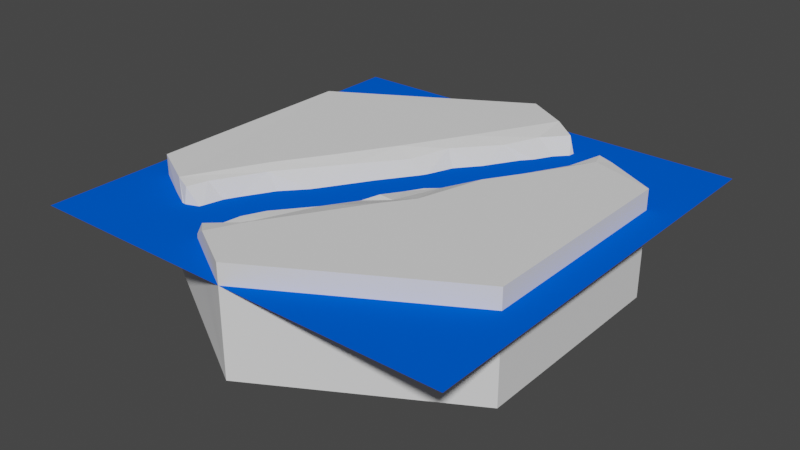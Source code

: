 # Source: hexRiverStraight1.blend  (saved by Blender 2.80.75; exported with 4.5.12 LTS)
import bpy
from mathutils import Matrix  # noqa: F401  (used for matrix-valued properties, if any)

bpy.ops.wm.read_factory_settings(use_empty=True)
scene = bpy.context.scene
scene.name = 'Scene'

# ---- collections
col_collection = bpy.data.collections.new('Collection'); scene.collection.children.link(col_collection)

# ---- materials (node trees are filled in below, after node groups)
mat_material = bpy.data.materials.new('Material')
mat_material.use_transparent_shadow = False
mat_material.diffuse_color = (0.0, 0.104, 0.8, 1.0)

# ---- material node trees

# ---- world
world_world = bpy.data.worlds.new('World'); scene.world = world_world
world_world.use_nodes = True; world_world.node_tree.nodes.clear()
_N = world_world.node_tree.nodes; _L = world_world.node_tree.links
n0 = _N.new('ShaderNodeOutputWorld'); n0.name = 'World Output'; n0.location = (300, 300)
n1 = _N.new('ShaderNodeBackground'); n1.name = 'Background'; n1.location = (10, 300)
n1.inputs[0].default_value = (0.05088, 0.05088, 0.05088, 1.0)
_L.new(n1.outputs[0], n0.inputs[0])
n0.is_active_output = True
world_world.color = (0.05088, 0.05088, 0.05088)
world_world.use_sun_shadow = False
world_world.sun_shadow_jitter_overblur = 0.0

# ---- meshes
me_circle = bpy.data.meshes.new('Circle')
me_circle.from_pydata([(0.4295, 0.5193, -0.08694), (0.5405, 0.6721, -0.004677), (0.3634, 0.7158, -0.1633), (0.385, 0.5073, -0.1251), (0.1281, 0.5579, -0.03095), (0.1554, 0.4328, -0.1355), (0.3349, 0.3675, -0.08867), (-0.5922, -0.6326, -0.02035), (0.4201, 0.3298, -0.0005837), (0.36, 0.3199, -0.02405), (0.1393, 0.1108, -0.117), (0.254, 0.2243, -0.08498), (0.2798, 0.565, -0.1779), (0.2192, -0.1529, -0.001003), (0.4357, 0.5666, -0.1703), (0.01137, -0.1045, -0.1283), (0.3081, 0.8144, -0.02039), (0.1209, -0.1904, -0.0235), (0.1287, -0.2789, -0.0005716), (0.3234, 0.7974, -0.05913), (0.02704, 0.3265, -0.1003), (0.4281, 0.7242, -0.1626), (0.04487, -0.1784, -0.02738), (-0.1033, -0.171, -0.1399), (-0.01762, 0.4811, -0.001364), (-0.151, -0.3353, -0.1172), (-0.2365, -0.01788, -0.02831), (0.5474, 0.6769, -0.09637), (-0.1513, -0.5992, -0.03631), (-0.2091, -0.5547, -0.0371), (-0.3255, -0.8103, -0.07441), (-0.2652, -0.6407, -0.04487), (-0.2977, -0.7405, -0.05619), (-0.3233, -0.04226, -0.0009291), (-0.4428, -0.6555, -0.1497), (0.3775, 0.6376, -0.2103), (-0.4756, -0.2787, -0.0008753), (-0.1733, 0.204, -0.001129), (-0.4445, -0.3177, -0.02072), (0.2038, 0.8821, -0.0002118), (0.4669, 0.6238, -0.09235), (0.617, 0.6437, -0.006858), (-0.3013, -0.5906, -0.1163), (7.125e-05, 1.0, -0.4992), (-0.6548, -0.6137, -0.00225), (-0.5622, -0.5409, -0.01864), (-0.007782, 0.001586, -0.1462), (-0.2935, -0.8094, -0.0176), (-0.3945, -0.6844, -0.1452), (-0.4492, -0.7381, -0.2211), (-0.8651, -0.5024, 0.001863), (-0.866, -0.5, -0.4992), (-0.5936, -0.6473, -0.1083), (-0.2184, -0.8737, 4.205e-05), (0.1078, 0.2159, -0.1385), (-0.3605, -0.7892, -0.1722), (1.064e-07, -1.0, -7.669e-17), (-0.1465, -0.7218, -0.0009086), (-0.3384, -0.5349, -0.1488), (-0.2411, -0.4188, -0.1427), (0.3006, 0.1541, -0.004291), (-0.5206, -0.6202, -0.1109), (-0.3958, -0.3213, -0.09434), (-0.5689, -0.6707, -0.1794), (-0.2919, -0.2108, -0.1011), (-0.2526, -0.322, -0.1364), (-0.07506, -0.4028, -0.03243), (-0.1583, 0.003645, -0.09953), (0.1754, 0.04355, -0.04056), (0.2043, 0.2763, -0.1321), (-0.866, 0.5, 9.038e-17), (-0.02109, -0.2191, -0.05914), (-0.1005, 0.188, -0.03862), (0.127, -0.002852, -0.03916), (-0.4892, -0.5086, -0.1166), (0.1055, 0.435, -0.08978), (0.08582, -0.07451, -0.03908), (0.238, 0.4534, -0.1477), (-0.023, 0.3564, -0.02266), (0.479, 0.5366, -0.02267), (0.3617, 0.7868, -0.1437), (0.2084, 0.7153, -0.02429), (0.4818, 0.7197, -0.2064), (0.428, 0.6391, -0.1917), (0.4506, 0.7027, -0.1337), (0.5043, 0.6606, -0.03223), (0.2814, 0.6138, -0.1687), (0.5692, 0.5931, 0.0002879), (-0.02168, 0.1831, -0.1083), (0.866, 0.5, -3.377e-16), (-1.121e-08, 1.0, 3.997e-18), (0.866, -0.5, 0.0), (0.866, 0.5, -0.4992), (0.866, -0.5, -0.4992), (1.081e-07, -1.0, -0.4992), (-0.866, 0.5, -0.4992)], [], [(85, 1, 27), (79, 1, 85), (29, 66, 25), (66, 29, 28), (33, 36, 26), (16, 19, 80), (79, 40, 0), (0, 14, 3), (80, 43, 90), (86, 35, 2), (87, 79, 8), (9, 8, 79), (87, 89, 41), (35, 3, 14), (21, 2, 35), (35, 12, 3), (80, 19, 2), (27, 41, 82), (78, 72, 88), (14, 83, 35), (2, 81, 4), (80, 90, 39), (41, 92, 82), (11, 9, 6), (3, 6, 0), (34, 52, 63), (82, 43, 80), (9, 79, 0), (86, 2, 4), (40, 79, 85), (80, 21, 82), (35, 86, 12), (3, 77, 6), (8, 9, 60), (84, 40, 27), (7, 45, 44), (83, 84, 21), (20, 5, 75), (5, 86, 75), (2, 19, 81), (78, 88, 20), (5, 12, 86), (16, 39, 81), (69, 10, 11), (24, 70, 37), (77, 5, 69), (36, 44, 38), (87, 8, 91), (69, 11, 6), (3, 12, 77), (24, 37, 78), (6, 77, 69), (69, 5, 54), (20, 88, 54), (9, 11, 60), (54, 10, 69), (46, 54, 88), (74, 45, 61), (17, 22, 71), (6, 9, 0), (8, 60, 91), (46, 15, 10), (26, 67, 72), (11, 10, 60), (88, 72, 67), (67, 23, 46), (71, 15, 23), (67, 26, 64), (13, 68, 17), (10, 68, 60), (65, 25, 23), (83, 21, 35), (52, 44, 63), (60, 68, 13), (42, 29, 25), (91, 18, 57), (42, 34, 48), (73, 15, 76), (74, 34, 65), (66, 71, 25), (68, 76, 17), (76, 68, 73), (38, 74, 62), (65, 34, 58), (25, 65, 59), (65, 64, 62), (10, 73, 68), (73, 10, 15), (42, 25, 59), (52, 34, 61), (38, 62, 64), (65, 62, 74), (30, 32, 55), (18, 66, 57), (59, 58, 42), (60, 13, 91), (31, 28, 29), (53, 47, 30), (55, 32, 48), (40, 14, 0), (13, 18, 91), (30, 47, 32), (22, 76, 15), (22, 15, 71), (17, 66, 18), (17, 18, 13), (49, 48, 34), (87, 41, 1), (47, 53, 57), (21, 84, 82), (66, 28, 57), (71, 23, 25), (85, 27, 40), (52, 7, 44), (58, 59, 65), (74, 61, 34), (84, 83, 40), (4, 78, 75), (5, 77, 12), (83, 14, 40), (78, 4, 24), (86, 4, 75), (5, 20, 54), (21, 80, 2), (1, 79, 87), (74, 38, 45), (63, 49, 34), (50, 63, 44), (50, 44, 70), (44, 45, 38), (76, 22, 17), (88, 67, 46), (54, 46, 10), (27, 82, 84), (92, 41, 89), (41, 27, 1), (37, 33, 26), (33, 37, 70), (36, 33, 70), (36, 70, 44), (42, 32, 31), (57, 28, 32), (94, 30, 55), (49, 55, 48), (32, 47, 57), (28, 31, 32), (42, 31, 29), (42, 48, 32), (49, 94, 55), (49, 51, 94), (51, 49, 63), (61, 7, 52), (7, 61, 45), (53, 30, 94), (56, 57, 53), (91, 57, 56), (53, 94, 56), (50, 70, 95), (26, 72, 37), (95, 51, 50), (58, 34, 42), (23, 64, 65), (56, 93, 91), (17, 71, 66), (64, 26, 38), (64, 23, 67), (51, 63, 50), (26, 36, 38), (94, 51, 92), (93, 56, 94), (20, 75, 78), (23, 15, 46), (39, 90, 70), (81, 39, 24), (82, 92, 43), (91, 89, 87), (4, 81, 24), (24, 39, 70), (78, 37, 72), (16, 80, 39), (16, 81, 19), (89, 91, 93), (92, 89, 93), (95, 43, 92), (90, 95, 70), (43, 95, 90), (51, 95, 92), (94, 92, 93)])
_uv = me_circle.uv_layers.new(name='UVMap')
_uv.uv.foreach_set('vector', [0.0, 0.0, 0.0, 0.0, 0.0, 0.0, 0.0, 0.0, 0.0, 0.0, 0.0, 0.0, 0.0, 0.0, 0.0, 0.0, 0.0, 0.0, 0.0, 0.0, 0.0, 0.0, 0.0, 0.0, 0.0, 0.0, 0.0, 0.0, 0.0, 0.0, 0.0, 0.0, 0.0, 0.0, 0.0, 0.0, 0.0, 0.0, 0.0, 0.0, 0.0, 0.0, 0.0, 0.0, 0.0, 0.0, 0.0, 0.0, 0.0, 0.0, 0.0, 0.0, 0.0, 0.0, 0.0, 0.0, 0.0, 0.0, 0.0, 0.0, 0.0, 0.0, 0.0, 0.0, 0.0, 0.0, 0.0, 0.0, 0.0, 0.0, 0.0, 0.0, 0.0, 0.0, 0.0, 0.0, 0.0, 0.0, 0.0, 0.0, 0.0, 0.0, 0.0, 0.0, 0.0, 0.0, 0.0, 0.0, 0.0, 0.0, 0.0, 0.0, 0.0, 0.0, 0.0, 0.0, 0.0, 0.0, 0.0, 0.0, 0.0, 0.0, 0.0, 0.0, 0.0, 0.0, 0.0, 0.0, 0.0, 0.0, 0.0, 0.0, 0.0, 0.0, 0.0, 0.0, 0.0, 0.0, 0.0, 0.0, 0.0, 0.0, 0.0, 0.0, 0.0, 0.0, 0.0, 0.0, 0.0, 0.0, 0.0, 0.0, 0.0, 0.0, 0.0, 0.0, 0.0, 0.0, 0.0, 0.0, 0.0, 0.0, 0.0, 0.0, 0.0, 0.0, 0.0, 0.0, 0.0, 0.0, 0.0, 0.0, 0.0, 0.0, 0.0, 0.0, 0.0, 0.0, 0.0, 0.0, 0.0, 0.0, 0.0, 0.0, 0.0, 0.0, 0.0, 0.0, 0.0, 0.0, 0.0, 0.0, 0.0, 0.0, 0.0, 0.0, 0.0, 0.0, 0.0, 0.0, 0.0, 0.0, 0.0, 0.0, 0.0, 0.0, 0.0, 0.0, 0.0, 0.0, 0.0, 0.0, 0.0, 0.0, 0.0, 0.0, 0.0, 0.0, 0.0, 0.0, 0.0, 0.0, 0.0, 0.0, 0.0, 0.0, 0.0, 0.0, 0.0, 0.0, 0.0, 0.0, 0.0, 0.0, 0.0, 0.0, 0.0, 0.0, 0.0, 0.0, 0.0, 0.0, 0.0, 0.0, 0.0, 0.0, 0.0, 0.0, 0.0, 0.0, 0.0, 0.0, 0.0, 0.0, 0.0, 0.0, 0.0, 0.0, 0.0, 0.0, 0.0, 0.0, 0.0, 0.0, 0.0, 0.0, 0.0, 0.0, 0.0, 0.0, 0.0, 0.0, 0.0, 0.0, 0.0, 0.0, 0.0, 0.0, 0.0, 0.0, 0.0, 0.0, 0.0, 0.0, 0.0, 0.0, 0.0, 0.0, 0.0, 0.0, 0.0, 0.0, 0.0, 0.0, 0.0, 0.0, 0.0, 0.0, 0.0, 0.0, 0.0, 0.0, 0.0, 0.0, 0.0, 0.0, 0.0, 0.0, 0.0, 0.0, 0.0, 0.0, 0.0, 0.0, 0.0, 0.0, 0.0, 0.0, 0.0, 0.0, 0.0, 0.0, 0.0, 0.0, 0.0, 0.0, 0.0, 0.0, 0.0, 0.0, 0.0, 0.0, 0.0, 0.0, 0.0, 0.0, 0.0, 0.0, 0.0, 0.0, 0.0, 0.0, 0.0, 0.0, 0.0, 0.0, 0.0, 0.0, 0.0, 0.0, 0.0, 0.0, 0.0, 0.0, 0.0, 0.0, 0.0, 0.0, 0.0, 0.0, 0.0, 0.0, 0.0, 0.0, 0.0, 0.0, 0.0, 0.0, 0.0, 0.0, 0.0, 0.0, 0.0, 0.0, 0.0, 0.0, 0.0, 0.0, 0.0, 0.0, 0.0, 0.0, 0.0, 0.0, 0.0, 0.0, 0.0, 0.0, 0.0, 0.0, 0.0, 0.0, 0.0, 0.0, 0.0, 0.0, 0.0, 0.0, 0.0, 0.0, 0.0, 0.0, 0.0, 0.0, 0.0, 0.0, 0.0, 0.0, 0.0, 0.0, 0.0, 0.0, 0.0, 0.0, 0.0, 0.0, 0.0, 0.0, 0.0, 0.0, 0.0, 0.0, 0.0, 0.0, 0.0, 0.0, 0.0, 0.0, 0.0, 0.0, 0.0, 0.0, 0.0, 0.0, 0.0, 0.0, 0.0, 0.0, 0.0, 0.0, 0.0, 0.0, 0.0, 0.0, 0.0, 0.0, 0.0, 0.0, 0.0, 0.0, 0.0, 0.0, 0.0, 0.0, 0.0, 0.0, 0.0, 0.0, 0.0, 0.0, 0.0, 0.0, 0.0, 0.0, 0.0, 0.0, 0.0, 0.0, 0.0, 0.0, 0.0, 0.0, 0.0, 0.0, 0.0, 0.0, 0.0, 0.0, 0.0, 0.0, 0.0, 0.0, 0.0, 0.0, 0.0, 0.0, 0.0, 0.0, 0.0, 0.0, 0.0, 0.0, 0.0, 0.0, 0.0, 0.0, 0.0, 0.0, 0.0, 0.0, 0.0, 0.0, 0.0, 0.0, 0.0, 0.0, 0.0, 0.0, 0.0, 0.0, 0.0, 0.0, 0.0, 0.0, 0.0, 0.0, 0.0, 0.0, 0.0, 0.0, 0.0, 0.0, 0.0, 0.0, 0.0, 0.0, 0.0, 0.0, 0.0, 0.0, 0.0, 0.0, 0.0, 0.0, 0.0, 0.0, 0.0, 0.0, 0.0, 0.0, 0.0, 0.0, 0.0, 0.0, 0.0, 0.0, 0.0, 0.0, 0.0, 0.0, 0.0, 0.0, 0.0, 0.0, 0.0, 0.0, 0.0, 0.0, 0.0, 0.0, 0.0, 0.0, 0.0, 0.0, 0.0, 0.0, 0.0, 0.0, 0.0, 0.0, 0.0, 0.0, 0.0, 0.0, 0.0, 0.0, 0.0, 0.0, 0.0, 0.0, 0.0, 0.0, 0.0, 0.0, 0.0, 0.0, 0.0, 0.0, 0.0, 0.0, 0.0, 0.0, 0.0, 0.0, 0.0, 0.0, 0.0, 0.0, 0.0, 0.0, 0.0, 0.0, 0.0, 0.0, 0.0, 0.0, 0.0, 0.0, 0.0, 0.0, 0.0, 0.0, 0.0, 0.0, 0.0, 0.0, 0.0, 0.0, 0.0, 0.0, 0.0, 0.0, 0.0, 0.0, 0.0, 0.0, 0.0, 0.0, 0.0, 0.0, 0.0, 0.0, 0.0, 0.0, 0.0, 0.0, 0.0, 0.0, 0.0, 0.0, 0.0, 0.0, 0.0, 0.0, 0.0, 0.0, 0.0, 0.0, 0.0, 0.0, 0.0, 0.0, 0.0, 0.0, 0.0, 0.0, 0.0, 0.0, 0.0, 0.0, 0.0, 0.0, 0.0, 0.0, 0.0, 0.0, 0.0, 0.0, 0.0, 0.0, 0.0, 0.0, 0.0, 0.0, 0.0, 0.0, 0.0, 0.0, 0.0, 0.0, 0.0, 0.0, 0.0, 0.0, 0.0, 0.0, 0.0, 0.0, 0.0, 0.0, 0.0, 0.0, 0.0, 0.0, 0.0, 0.0, 0.0, 0.0, 0.0, 0.0, 0.0, 0.0, 0.0, 0.0, 0.0, 0.0, 0.0, 0.0, 0.0, 0.0, 0.0, 0.0, 0.0, 0.0, 0.0, 0.0, 0.0, 0.0, 0.0, 0.0, 0.0, 0.0, 0.0, 0.0, 0.0, 0.0, 0.0, 0.0, 0.0, 0.0, 0.0, 0.0, 0.0, 0.0, 0.0, 0.0, 0.0, 0.0, 0.0, 0.0, 0.0, 0.0, 0.0, 0.0, 0.0, 0.0, 0.0, 0.0, 0.0, 0.0, 0.0, 0.0, 0.0, 0.0, 0.0, 0.0, 0.0, 0.0, 0.0, 0.0, 0.0, 0.0, 0.0, 0.0, 0.0, 0.0, 0.0, 0.0, 0.0, 0.0, 0.0, 0.0, 0.0, 0.0, 0.0, 0.0, 0.0, 0.0, 0.0, 0.0, 0.0, 0.0, 0.0, 0.0, 0.0, 0.0, 0.0, 0.0, 0.0, 0.0, 0.0, 0.0, 0.0, 0.0, 0.0, 0.0, 0.0, 0.0, 0.0, 0.0, 0.0, 0.0, 0.0, 0.0, 0.0, 0.0, 0.0, 0.0, 0.0, 0.0, 0.0, 0.0, 0.0, 0.0, 0.0, 0.0, 0.0, 0.0, 0.0, 0.0, 0.0, 0.0, 0.0, 0.0, 0.0, 0.0, 0.0, 0.0, 0.0, 0.0, 0.0, 0.0, 0.0, 0.0, 0.0, 0.0, 0.0, 0.0, 0.0, 0.0, 0.0, 0.0, 0.0, 0.0, 0.0, 0.0, 0.0, 0.0, 0.0, 0.0, 0.0, 0.0, 0.0, 0.0, 0.0, 0.0, 0.0, 0.0, 0.0, 0.0, 0.0, 0.0, 0.0, 0.0, 0.0, 0.0, 0.0, 0.0, 0.0, 0.0, 0.0, 0.0, 0.0, 0.0, 0.0, 0.0, 0.0, 0.0, 0.0, 0.0, 0.0, 0.0, 0.0, 0.0, 0.0, 0.0, 0.0, 0.0, 0.0, 0.0, 0.0, 0.0, 0.0, 0.0, 0.0, 0.0, 0.0, 0.0, 0.0, 0.0, 0.0, 0.0, 0.0, 0.0, 0.0, 0.0, 0.0, 0.0, 0.0, 0.0, 0.0, 0.0, 0.0, 0.0, 0.0, 0.0, 0.0, 0.0, 0.0, 0.0, 0.0, 0.0, 0.0, 0.0, 0.0, 0.0, 0.0, 0.0, 0.0, 0.0, 0.0, 0.0, 0.0, 0.0, 0.0, 0.0, 0.0, 0.0, 0.0, 0.0, 0.0, 0.0, 0.0, 0.0, 0.0, 0.0, 0.0, 0.0, 0.0, 0.0, 0.0, 0.0, 0.0, 0.0, 0.0, 0.0, 0.0, 0.0, 0.0, 0.0, 0.0, 0.0, 0.0, 0.0, 0.0, 0.0, 0.0, 0.0, 0.0, 0.0, 0.0, 0.0, 0.0, 0.0, 0.0, 0.0, 0.0, 0.0, 0.0, 0.0, 0.0, 0.0, 0.0, 0.0, 0.0, 0.0, 0.0, 0.0, 0.0, 0.0, 0.0, 0.0, 0.0, 0.0, 0.0, 0.0, 0.0, 0.0, 0.0, 0.0, 0.0, 0.0, 0.0, 0.0, 0.0, 0.0, 0.0, 0.0, 0.0, 0.0, 0.0, 0.0, 0.0, 0.0, 0.0, 0.0, 0.0, 0.0, 0.0, 0.0, 0.0, 0.0, 0.0, 0.0, 0.0, 0.0, 0.0, 0.0, 0.0, 0.0, 0.0, 0.0, 0.0, 0.0, 0.0, 0.0, 0.0, 0.0, 0.0, 0.0, 0.0, 0.0, 0.0, 0.0, 0.0, 0.0, 0.0, 0.0, 0.0, 0.0, 0.0, 0.0, 0.0, 0.0, 0.0, 0.0, 0.0, 0.0, 0.0, 0.0, 0.0, 0.0, 0.0, 0.0, 0.0, 0.0, 0.0, 0.0, 0.0, 0.0, 0.0, 0.0, 0.0, 0.0, 0.0, 0.0, 0.0, 0.0, 0.0, 0.0, 0.0, 0.0, 0.0, 0.0, 0.0, 0.0, 0.0, 0.0, 0.0, 0.0, 0.0, 0.0, 0.0, 0.0, 0.0, 0.0, 0.0, 0.0, 0.0, 0.0, 0.0, 0.0, 0.0, 0.0, 0.0, 0.0, 0.0, 0.0, 0.0, 0.0, 0.0, 0.0, 0.0, 0.0, 0.0, 0.0, 0.0, 0.0, 0.0, 0.0, 0.0, 0.0, 0.0, 0.0, 0.0, 0.0, 0.0, 0.0, 0.0, 0.0, 0.0, 0.0, 0.0, 0.0, 0.0, 0.0, 0.0, 0.0, 0.0, 0.0, 0.0, 0.0, 0.0, 0.0, 0.0, 0.0, 0.0, 0.0])
me_circle.use_remesh_preserve_volume = False
me_circle.use_remesh_preserve_attributes = False
me_circle.use_mirror_vertex_groups = False
me_circle.update()
me_plane = bpy.data.meshes.new('Plane')
me_plane.from_pydata([(-1.0, -1.0, 0.0), (1.0, -1.0, 0.0), (-1.0, 1.0, 0.0), (1.0, 1.0, 0.0)], [], [(0, 1, 3, 2)])
_uv = me_plane.uv_layers.new(name='UVMap')
_uv.uv.foreach_set('vector', [0.0, 0.0, 1.0, 0.0, 1.0, 1.0, 0.0, 1.0])
me_plane.materials.append(mat_material)
me_plane.use_remesh_preserve_volume = False
me_plane.use_remesh_preserve_attributes = False
me_plane.use_mirror_vertex_groups = False
me_plane.update()

# ---- objects
ob_circle = bpy.data.objects.new('Circle', me_circle)
ob_plane = bpy.data.objects.new('Plane', me_plane)

# ---- transforms, parenting, visibility, modifiers, constraints
ob_circle.location = (0.0, 0.0, 0.0)
ob_circle.lineart.crease_threshold = 0.0
ob_plane.location = (0.0, 0.0, -0.09451)
ob_plane.lineart.crease_threshold = 0.0

# ---- collection membership
col_collection.objects.link(ob_circle)
col_collection.objects.link(ob_plane)

# ---- scene / render settings (as saved in the file)
scene.frame_start = 1; scene.frame_end = 250; scene.frame_set(1)
scene.render.engine = 'BLENDER_EEVEE_NEXT'
scene.cycles.use_denoising = False
scene.cycles.samples = 128
scene.cycles.sampling_pattern = 'TABULATED_SOBOL'
scene.cycles.use_adaptive_sampling = False
scene.cycles.use_light_tree = False
scene.view_settings.view_transform = 'Filmic'
bpy.context.view_layer.update()

# ---- added for rendering (the .blend has no active camera and no usable light): camera, sun
cam_auto = bpy.data.cameras.new('AutoCamera')
cam_auto.lens = 50.0
cam_auto.sensor_width = 36.0
cam_auto.clip_end = 1000.0
ob_auto_camera = bpy.data.objects.new('AutoCamera', cam_auto)
scene.collection.objects.link(ob_auto_camera)
ob_auto_camera.location = (2.6577, -3.18922, 1.8775)
ob_auto_camera.rotation_euler = (1.09748, -7.21219e-08, 0.694738)
scene.camera = ob_auto_camera
light_auto_sun = bpy.data.lights.new('AutoSun', 'SUN')
light_auto_sun.energy = 3.0
light_auto_sun.angle = 0.0523599
ob_auto_sun = bpy.data.objects.new('AutoSun', light_auto_sun)
scene.collection.objects.link(ob_auto_sun)
ob_auto_sun.rotation_euler = (0.872665, 0.174533, 0.523599)
bpy.context.view_layer.update()
